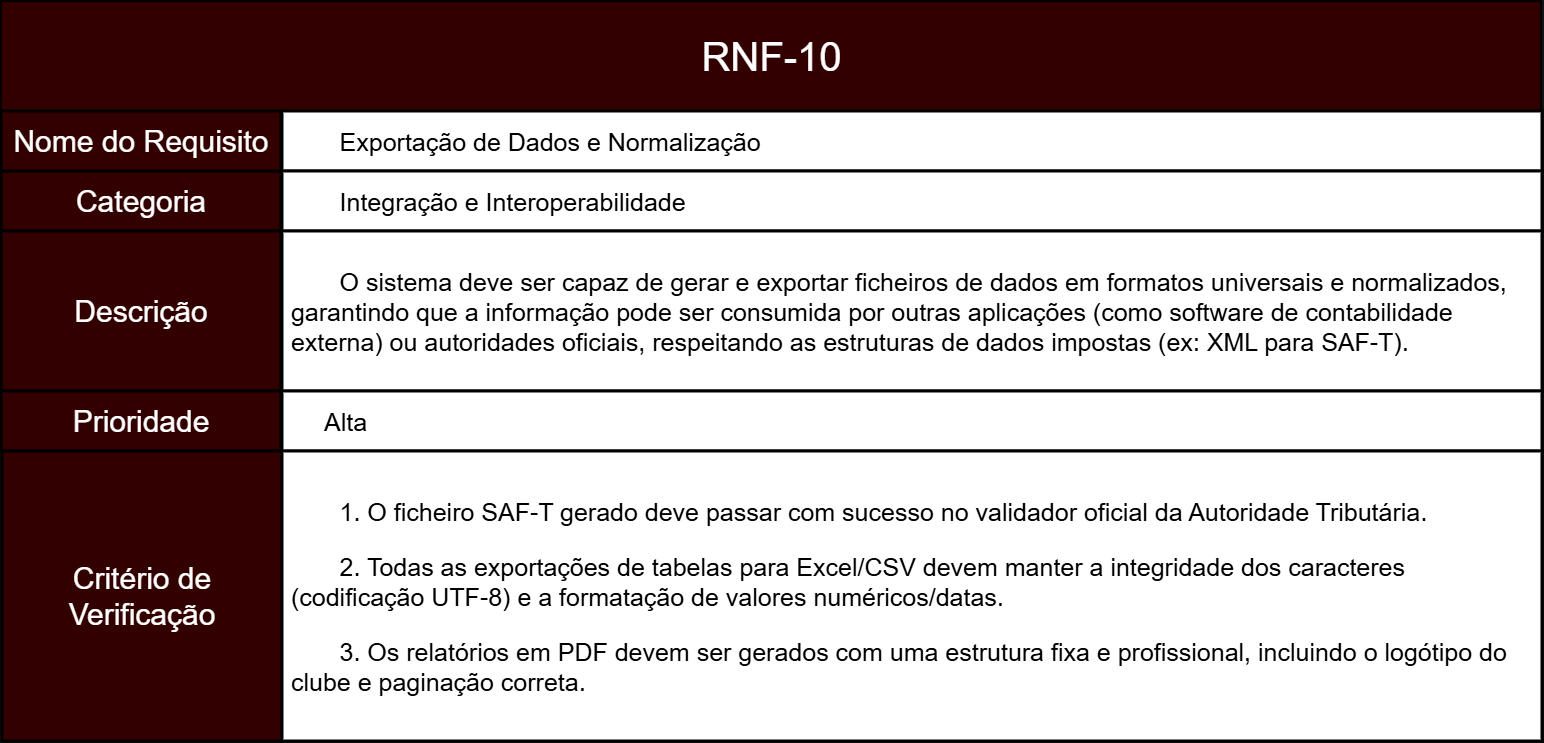

The diagram above was exported from draw.io. Its source (the exported page's mxGraphModel, read from the mxfile embedded in the PNG):
<mxGraphModel dx="1881" dy="2293" grid="1" gridSize="10" guides="1" tooltips="1" connect="1" arrows="1" fold="1" page="1" pageScale="1" pageWidth="827" pageHeight="1169" math="0" shadow="0">
  <root>
    <mxCell id="0" />
    <mxCell id="1" parent="0" />
    <mxCell id="okcL4a1NCTCaSgbpKRQO-2" parent="1" style="rounded=0;whiteSpace=wrap;html=1;fillColor=light-dark(#A20025,#330000);strokeColor=light-dark(#000000,#000000);movable=1;resizable=1;rotatable=1;deletable=1;editable=1;locked=0;connectable=1;strokeWidth=3;align=center;fontColor=default;fontSize=30;" value="Categoria" vertex="1">
      <mxGeometry height="60" width="280" x="210" y="-460" as="geometry" />
    </mxCell>
    <mxCell id="okcL4a1NCTCaSgbpKRQO-4" parent="1" style="rounded=0;whiteSpace=wrap;html=1;fillColor=light-dark(#A20025,#330000);strokeColor=light-dark(#000000,#000000);movable=1;resizable=1;rotatable=1;deletable=1;editable=1;locked=0;connectable=1;strokeWidth=2;" value="" vertex="1">
      <mxGeometry height="110" width="1540" x="210" y="-630" as="geometry" />
    </mxCell>
    <mxCell id="okcL4a1NCTCaSgbpKRQO-5" parent="1" style="text;html=1;whiteSpace=wrap;strokeColor=none;fillColor=none;align=center;verticalAlign=middle;rounded=0;fontSize=40;" value="&lt;span data-path-to-node=&quot;1,1,0,0&quot;&gt;&lt;b data-path-to-node=&quot;1,1,0,0&quot; data-index-in-node=&quot;0&quot;&gt;&lt;/b&gt;&lt;/span&gt;&lt;span data-path-to-node=&quot;1,1,1,0&quot;&gt;RNF-10&lt;/span&gt;" vertex="1">
      <mxGeometry height="60" width="385" x="787.5" y="-605" as="geometry" />
    </mxCell>
    <mxCell id="okcL4a1NCTCaSgbpKRQO-6" parent="1" style="rounded=0;whiteSpace=wrap;html=1;fillColor=light-dark(#A20025,#FFFFFF);strokeColor=light-dark(#000000,#000000);strokeWidth=3;fontColor=light-dark(#000000,#000000);align=left;verticalAlign=middle;fontSize=25;" value="&lt;span style=&quot;white-space: pre;&quot;&gt;&#09;&lt;/span&gt;&lt;span data-path-to-node=&quot;1,3,0,0&quot;&gt;&lt;b data-path-to-node=&quot;1,3,0,0&quot; data-index-in-node=&quot;0&quot;&gt;&lt;/b&gt;&lt;/span&gt;&lt;span data-path-to-node=&quot;1,3,1,0&quot;&gt;Exportação de Dados e Normalização&lt;/span&gt;" vertex="1">
      <mxGeometry height="60" width="1260" x="491" y="-520" as="geometry" />
    </mxCell>
    <mxCell id="ZR-NAflUI1GGsINpZlQH-21" parent="1" style="rounded=0;whiteSpace=wrap;html=1;fillColor=light-dark(#A20025,#FFFFFF);strokeColor=light-dark(#000000,#000000);strokeWidth=3;fontColor=light-dark(#000000,#000000);align=left;verticalAlign=middle;fontSize=25;" value="&lt;span data-path-to-node=&quot;1,2,0,0&quot;&gt;&lt;b data-path-to-node=&quot;1,2,0,0&quot; data-index-in-node=&quot;0&quot;&gt;&lt;/b&gt;&lt;/span&gt;&lt;span data-path-to-node=&quot;1,2,1,0&quot;&gt;&lt;span style=&quot;white-space: pre;&quot;&gt;&#09;&lt;/span&gt;&lt;/span&gt;&lt;span data-path-to-node=&quot;1,2,0,0&quot;&gt;&lt;b data-path-to-node=&quot;1,2,0,0&quot; data-index-in-node=&quot;0&quot;&gt;&lt;/b&gt;&lt;/span&gt;&lt;span data-path-to-node=&quot;1,2,1,0&quot;&gt;Integração e Interoperabilidade&lt;/span&gt;" vertex="1">
      <mxGeometry height="60" width="1260" x="491" y="-460" as="geometry" />
    </mxCell>
    <mxCell id="ZR-NAflUI1GGsINpZlQH-24" parent="1" style="rounded=0;whiteSpace=wrap;html=1;fillColor=light-dark(#A20025,#FFFFFF);strokeColor=light-dark(#000000,#000000);strokeWidth=3;fontColor=light-dark(#000000,#000000);align=left;verticalAlign=middle;fontSize=25;" value="&lt;span data-path-to-node=&quot;1,5,0,0&quot;&gt;&lt;b data-path-to-node=&quot;1,5,0,0&quot; data-index-in-node=&quot;0&quot;&gt;&lt;/b&gt;&lt;/span&gt;&lt;p data-path-to-node=&quot;1,5,1,0&quot;&gt;&lt;span data-path-to-node=&quot;1,4,0,0&quot;&gt;&lt;b data-path-to-node=&quot;1,4,0,0&quot; data-index-in-node=&quot;0&quot;&gt;&lt;/b&gt;&lt;/span&gt;&lt;span data-path-to-node=&quot;1,4,1,0&quot;&gt;&lt;span style=&quot;white-space: pre;&quot;&gt;&#09;&lt;/span&gt;O sistema deve ser capaz de gerar e exportar ficheiros de dados em formatos universais e normalizados,&amp;nbsp; &amp;nbsp;garantindo que a informação pode ser consumida por outras aplicações (como software de contabilidade&amp;nbsp; &amp;nbsp;externa) ou autoridades oficiais, respeitando as estruturas de dados impostas (ex: XML para SAF-T).&lt;/span&gt;&lt;/p&gt;" vertex="1">
      <mxGeometry height="160" width="1260" x="491" y="-400" as="geometry" />
    </mxCell>
    <mxCell id="ZR-NAflUI1GGsINpZlQH-25" parent="1" style="rounded=0;whiteSpace=wrap;html=1;fillColor=light-dark(#A20025,#330000);strokeColor=light-dark(#000000,#000000);movable=1;resizable=1;rotatable=1;deletable=1;editable=1;locked=0;connectable=1;strokeWidth=3;align=center;fontColor=default;fontSize=30;" value="Nome do Requisito" vertex="1">
      <mxGeometry height="60" width="280" x="210" y="-520" as="geometry" />
    </mxCell>
    <mxCell id="ZR-NAflUI1GGsINpZlQH-27" parent="1" style="rounded=0;whiteSpace=wrap;html=1;fillColor=light-dark(#A20025,#330000);strokeColor=light-dark(#000000,#000000);movable=1;resizable=1;rotatable=1;deletable=1;editable=1;locked=0;connectable=1;strokeWidth=3;align=center;fontColor=default;fontSize=30;" value="Descrição" vertex="1">
      <mxGeometry height="160" width="280" x="210" y="-400" as="geometry" />
    </mxCell>
    <mxCell id="AP5SMJJWcSOyXMh5wRz--2" edge="1" parent="1" source="ZR-NAflUI1GGsINpZlQH-28" style="edgeStyle=orthogonalEdgeStyle;rounded=0;orthogonalLoop=1;jettySize=auto;html=1;" value="">
      <mxGeometry relative="1" as="geometry">
        <mxPoint x="1120.545454545454" y="-180" as="targetPoint" />
      </mxGeometry>
    </mxCell>
    <mxCell id="ZR-NAflUI1GGsINpZlQH-28" parent="1" style="rounded=0;whiteSpace=wrap;html=1;fillColor=light-dark(#A20025,#330000);strokeColor=light-dark(#000000,#000000);movable=1;resizable=1;rotatable=1;deletable=1;editable=1;locked=0;connectable=1;strokeWidth=3;align=center;fontColor=default;fontSize=30;" value="Prioridade" vertex="1">
      <mxGeometry height="60" width="280" x="210" y="-240" as="geometry" />
    </mxCell>
    <mxCell id="ZR-NAflUI1GGsINpZlQH-31" parent="1" style="rounded=0;whiteSpace=wrap;html=1;fillColor=light-dark(#A20025,#330000);strokeColor=light-dark(#000000,#000000);movable=1;resizable=1;rotatable=1;deletable=1;editable=1;locked=0;connectable=1;strokeWidth=3;align=center;fontColor=default;fontSize=30;" value="Critério de Verificação" vertex="1">
      <mxGeometry height="290" width="280" x="211" y="-180" as="geometry" />
    </mxCell>
    <mxCell id="ZR-NAflUI1GGsINpZlQH-32" parent="1" style="rounded=0;whiteSpace=wrap;html=1;fillColor=light-dark(#A20025,#FFFFFF);strokeColor=light-dark(#000000,#000000);strokeWidth=3;fontColor=light-dark(#000000,#000000);align=left;verticalAlign=middle;fontSize=25;" value="&lt;blockquote style=&quot;margin: 0 0 0 40px; border: none; padding: 0px;&quot;&gt;&lt;span data-path-to-node=&quot;1,5,0,0&quot;&gt;&lt;b data-path-to-node=&quot;1,5,0,0&quot; data-index-in-node=&quot;0&quot;&gt;&lt;/b&gt;&lt;/span&gt;&lt;span data-path-to-node=&quot;1,5,1,0&quot;&gt;Alta&lt;/span&gt;&lt;/blockquote&gt;" vertex="1">
      <mxGeometry height="60" width="1260" x="491" y="-240" as="geometry" />
    </mxCell>
    <mxCell id="ZR-NAflUI1GGsINpZlQH-35" parent="1" style="rounded=0;whiteSpace=wrap;html=1;fillColor=light-dark(#A20025,#FFFFFF);strokeColor=light-dark(#000000,#000000);strokeWidth=3;fontColor=light-dark(#000000,#000000);align=left;verticalAlign=middle;fontSize=25;" value="&lt;span data-path-to-node=&quot;1,9,0,0&quot;&gt;&lt;b data-path-to-node=&quot;1,9,0,0&quot; data-index-in-node=&quot;0&quot;&gt;&lt;/b&gt;&lt;/span&gt;&lt;p data-path-to-node=&quot;1,6,1,0&quot;&gt;&lt;span style=&quot;white-space: pre;&quot;&gt;&#09;&lt;/span&gt;1. O ficheiro SAF-T gerado deve passar com sucesso no validador oficial da Autoridade Tributária.&lt;/p&gt;&lt;p data-path-to-node=&quot;1,6,1,2&quot;&gt;&lt;span style=&quot;white-space: pre;&quot;&gt;&#09;&lt;/span&gt;2. Todas as exportações de tabelas para Excel/CSV devem manter a integridade dos caracteres&amp;nbsp; &amp;nbsp;(codificação UTF-8) e a formatação de valores numéricos/datas.&lt;/p&gt;&lt;p data-path-to-node=&quot;1,6,1,4&quot;&gt;&lt;span style=&quot;white-space: pre;&quot;&gt;&#09;&lt;/span&gt;3. Os relatórios em PDF devem ser gerados com uma estrutura fixa e profissional, incluindo o logótipo do&amp;nbsp; &amp;nbsp;clube e paginação correta.&lt;/p&gt;" vertex="1">
      <mxGeometry height="290" width="1260" x="491" y="-180" as="geometry" />
    </mxCell>
  </root>
</mxGraphModel>